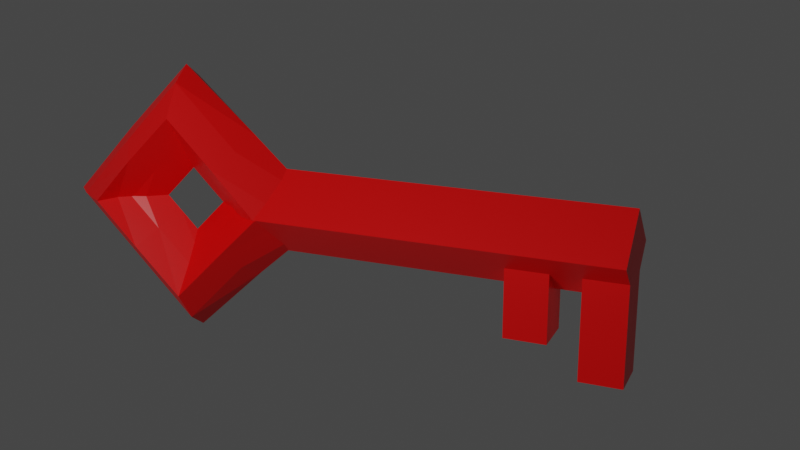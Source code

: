 # Source: key.blend  (saved by Blender 3.2.14; exported with 4.5.12 LTS)
import bpy
from mathutils import Matrix  # noqa: F401  (used for matrix-valued properties, if any)

bpy.ops.wm.read_factory_settings(use_empty=True)
scene = bpy.context.scene
scene.name = 'Scene'

# ---- collections
col_collection = bpy.data.collections.new('Collection'); scene.collection.children.link(col_collection)

# ---- materials (node trees are filled in below, after node groups)
mat_material = bpy.data.materials.new('Material')
mat_material.alpha_threshold = 0.0
mat_material.line_color = (0.0, 0.0, 0.0, 1.0)

# ---- material node trees
mat_material.use_nodes = True; mat_material.node_tree.nodes.clear()
_N = mat_material.node_tree.nodes; _L = mat_material.node_tree.links
n0 = _N.new('ShaderNodeOutputMaterial'); n0.name = 'Material Output'; n0.location = (300, 300)
n1 = _N.new('ShaderNodeBsdfPrincipled'); n1.name = 'Principled BSDF'; n1.location = (10, 300)
n1.distribution = 'GGX'
n1.subsurface_method = 'RANDOM_WALK_SKIN'
n1.inputs[0].default_value = (1.0, 0.0, 0.0, 1.0)
n1.inputs[2].default_value = 0.4
n1.inputs[3].default_value = 1.45
n1.inputs[27].default_value = (0.0, 0.0, 0.0, 1.0)
n1.inputs[28].default_value = 1.0
_L.new(n1.outputs[0], n0.inputs[0])
n0.is_active_output = True

# ---- world
world_world = bpy.data.worlds.new('World'); scene.world = world_world
world_world.use_nodes = True; world_world.node_tree.nodes.clear()
_N = world_world.node_tree.nodes; _L = world_world.node_tree.links
n0 = _N.new('ShaderNodeOutputWorld'); n0.name = 'World Output'; n0.location = (300, 300)
n1 = _N.new('ShaderNodeBackground'); n1.name = 'Background'; n1.location = (10, 300)
n1.inputs[0].default_value = (0.05088, 0.05088, 0.05088, 1.0)
_L.new(n1.outputs[0], n0.inputs[0])
n0.is_active_output = True
world_world.color = (0.05088, 0.05088, 0.05088)
world_world.use_sun_shadow = False
world_world.sun_shadow_jitter_overblur = 0.0

# ---- cameras
cam_camera = bpy.data.cameras.new('Camera')
cam_camera.lens = 50.0

# ---- lights
light_light = bpy.data.lights.new('Light', 'POINT')
light_light.transmission_factor = 0.0
light_light.energy = 4000.0
light_light.shadow_soft_size = 0.1
light_light.shadow_maximum_resolution = 0.006
light_light.use_absolute_resolution = True

# ---- meshes
me_cube = bpy.data.meshes.new('Cube')
me_cube.from_pydata([(-1.0, -1.0, -1.0), (-1.0, -1.0, 1.0), (-1.0, 1.0, -1.0), (-1.0, 1.0, 1.0), (1.0, -1.0, -1.0), (1.0, -1.0, 1.0), (1.0, 1.0, -1.0), (1.0, 1.0, 1.0), (0.9977, 0.02473, 1.722), (0.9977, 2.045, 1.015), (0.9977, -1.996, 1.015), (0.9977, 0.02473, 0.308), (-16.15, 0.02473, 1.722), (-16.15, 2.045, 1.015), (-16.15, -1.996, 1.015), (-16.15, 0.02473, 0.308), (-16.67, 0.02473, 1.826), (-19.7, 0.02473, 0.7651), (-16.11, 1.035, 1.485), (-16.09, -0.9854, 1.485), (-16.14, -1.996, 0.9923), (-15.24, 0.02473, 1.326), (-18.98, -0.9854, 0.5151), (-18.27, -1.996, 0.2651), (-21.99, -0.9313, -0.5455), (-22.73, 0.02473, -0.2955), (-20.56, -1.996, -0.5304), (-21.3, 0.02473, -0.7955), (-22.02, 0.9221, -0.5352), (-20.57, -0.966, -1.046), (-20.54, 0.9646, -1.046), (-20.57, 0.02473, -1.296), (-20.5, 2.045, -0.5073), (-17.56, 1.035, 0.01514), (-17.05, 0.02473, -0.1583), (-18.27, 2.045, 0.2651), (-14.52, 1.035, 1.076), (-16.14, 2.045, 1.011), (-13.81, 0.02473, 0.8258), (-14.52, -0.9854, 1.076), (-17.56, -0.9854, 0.01514), (-18.98, 1.035, 0.5151), (-4.431, -0.9753, -0.4849), (-4.431, 1.025, -0.4849), (-4.431, -0.9753, 1.015), (-2.431, -0.9753, -0.4849), (-2.431, 1.025, -0.4849), (-2.431, -0.9753, 1.015), (-2.431, 1.025, 1.015), (-4.431, 1.025, 1.015), (-24.44, 0.02473, 1.826), (-21.41, 0.02473, 0.7651), (-25.06, -0.7951, 1.479), (-24.89, 1.035, 1.416), (-24.96, 1.995, 0.9998), (-25.87, 0.02473, 1.326), (-22.13, 1.035, 0.5151), (-22.84, 2.045, 0.2651), (-19.1, 0.9458, -0.5455), (-18.38, 0.02473, -0.2955), (-20.52, 2.045, -0.5084), (-19.81, 0.02473, -0.7955), (-19.1, -0.9854, -0.51), (-20.55, 0.9601, -1.046), (-20.58, -0.9685, -1.046), (-20.58, 0.02473, -1.296), (-20.56, -1.996, -0.5259), (-23.56, -0.9854, 0.01514), (-24.06, 0.02473, -0.1585), (-22.84, -1.996, 0.2651), (-26.36, -0.8754, 0.961), (-24.95, -1.929, 0.9879), (-27.3, 0.02473, 0.9574), (-26.14, 1.062, 0.9551), (-23.56, 1.035, 0.01514), (-22.13, -0.9854, 0.5151), (-13.81, 0.02473, 1.204), (-16.99, 0.02473, 2.219), (-14.52, 1.035, 0.9545), (-14.52, -0.9854, 0.9545), (-16.17, -1.996, 1.003), (-15.24, 0.02473, 0.7045), (-17.56, -0.9854, 2.015), (-18.27, -1.996, 1.765), (-20.59, -0.9854, 3.076), (-20.6, 0.02473, 3.326), (-20.52, -1.996, 2.552), (-21.3, 0.02473, 2.826), (-20.59, 1.035, 3.076), (-22.01, -0.9854, 2.559), (-22.01, 1.044, 2.576), (-22.73, 0.02473, 2.326), (-20.53, 2.045, 2.555), (-18.98, 1.035, 1.515), (-19.7, 0.02473, 1.265), (-18.27, 2.045, 1.765), (-15.97, 0.989, 0.5724), (-16.14, 2.045, 1.012), (-16.67, 0.02473, 0.2045), (-16.35, -0.9854, 0.4545), (-18.98, -0.9854, 1.515), (-17.56, 1.035, 2.015), (-27.3, 0.02473, 0.9574), (-24.0, 0.02473, 2.163), (-26.54, -0.7187, 0.9545), (-26.26, 0.9787, 0.9546), (-24.96, 1.997, 0.9996), (-25.87, 0.02473, 0.7045), (-23.56, 1.035, 2.015), (-22.84, 2.045, 1.765), (-20.59, 1.035, 3.076), (-20.6, 0.02473, 3.326), (-20.53, 2.045, 2.551), (-19.81, 0.02473, 2.826), (-20.59, -0.9854, 3.076), (-19.1, 1.035, 2.552), (-19.1, -0.9854, 2.553), (-18.38, 0.02473, 2.326), (-20.52, -1.999, 2.55), (-22.13, -0.9854, 1.515), (-21.41, 0.02473, 1.265), (-22.84, -1.996, 1.765), (-25.16, -0.706, 0.4868), (-24.92, -1.967, 0.9962), (-24.44, 0.02473, 0.2045), (-25.16, 0.7412, 0.4846), (-22.13, 1.035, 1.515), (-23.56, -0.9854, 2.015)], [], [(0, 1, 3, 2), (2, 3, 7, 6), (6, 7, 5, 4), (4, 5, 1, 0), (2, 6, 4, 0), (7, 3, 1, 5), (8, 12, 14, 10), (11, 10, 14, 15), (15, 14, 12, 13), (13, 9, 11, 15), (9, 8, 10, 11), (13, 12, 8, 9), (16, 17, 22, 19), (41, 17, 16, 18), (18, 16, 19, 21), (19, 22, 23, 20), (21, 19, 20, 39), (22, 24, 26, 23), (17, 25, 24, 22), (27, 24, 25, 28), (29, 26, 24, 27), (30, 27, 28, 32), (31, 29, 27, 30), (30, 33, 34, 31), (32, 35, 33, 30), (33, 36, 38, 34), (35, 37, 36, 33), (37, 18, 21, 36), (36, 21, 39, 38), (38, 39, 40, 34), (39, 20, 23, 40), (34, 40, 29, 31), (40, 23, 26, 29), (35, 41, 18, 37), (32, 28, 41, 35), (28, 25, 17, 41), (43, 46, 45, 42), (42, 44, 49, 43), (45, 47, 44, 42), (46, 48, 47, 45), (48, 49, 44, 47), (43, 49, 48, 46), (50, 51, 56, 53), (75, 51, 50, 52), (52, 50, 53, 55), (53, 56, 57, 54), (55, 53, 54, 73), (56, 58, 60, 57), (51, 59, 58, 56), (61, 58, 59, 62), (63, 60, 58, 61), (64, 61, 62, 66), (65, 63, 61, 64), (64, 67, 68, 65), (66, 69, 67, 64), (67, 70, 72, 68), (69, 71, 70, 67), (71, 52, 55, 70), (70, 55, 73, 72), (72, 73, 74, 68), (73, 54, 57, 74), (68, 74, 63, 65), (74, 57, 60, 63), (69, 75, 52, 71), (66, 62, 75, 69), (62, 59, 51, 75), (76, 77, 82, 79), (101, 77, 76, 78), (78, 76, 79, 81), (79, 82, 83, 80), (81, 79, 80, 99), (82, 84, 86, 83), (77, 85, 84, 82), (87, 84, 85, 88), (89, 86, 84, 87), (90, 87, 88, 92), (91, 89, 87, 90), (90, 93, 94, 91), (92, 95, 93, 90), (93, 96, 98, 94), (95, 97, 96, 93), (97, 78, 81, 96), (96, 81, 99, 98), (98, 99, 100, 94), (99, 80, 83, 100), (94, 100, 89, 91), (100, 83, 86, 89), (95, 101, 78, 97), (92, 88, 101, 95), (88, 85, 77, 101), (102, 103, 108, 105), (127, 103, 102, 104), (104, 102, 105, 107), (105, 108, 109, 106), (107, 105, 106, 125), (108, 110, 112, 109), (103, 111, 110, 108), (113, 110, 111, 114), (115, 112, 110, 113), (116, 113, 114, 118), (117, 115, 113, 116), (116, 119, 120, 117), (118, 121, 119, 116), (119, 122, 124, 120), (121, 123, 122, 119), (123, 104, 107, 122), (122, 107, 125, 124), (124, 125, 126, 120), (125, 106, 109, 126), (120, 126, 115, 117), (126, 109, 112, 115), (121, 127, 104, 123), (118, 114, 127, 121), (114, 111, 103, 127)])
_uv = me_cube.uv_layers.new(name='UVMap')
_uv.uv.foreach_set('vector', [0.375, 0.0, 0.625, 0.0, 0.625, 0.25, 0.375, 0.25, 0.375, 0.25, 0.625, 0.25, 0.625, 0.5, 0.375, 0.5, 0.375, 0.5, 0.625, 0.5, 0.625, 0.75, 0.375, 0.75, 0.375, 0.75, 0.625, 0.75, 0.625, 1.0, 0.375, 1.0, 0.125, 0.5, 0.375, 0.5, 0.375, 0.75, 0.125, 0.75, 0.625, 0.5, 0.875, 0.5, 0.875, 0.75, 0.625, 0.75, 0.625, 0.5, 0.875, 0.5, 0.875, 0.75, 0.625, 0.75, 0.375, 0.75, 0.625, 0.75, 0.625, 1.0, 0.375, 1.0, 0.375, 0.0, 0.625, 0.0, 0.625, 0.25, 0.375, 0.25, 0.125, 0.5, 0.375, 0.5, 0.375, 0.75, 0.125, 0.75, 0.375, 0.5, 0.625, 0.5, 0.625, 0.75, 0.375, 0.75, 0.375, 0.25, 0.625, 0.25, 0.625, 0.5, 0.375, 0.5, 0.625, 0.5, 0.75, 0.5, 0.75, 0.625, 0.625, 0.625, 0.5, 0.375, 0.625, 0.375, 0.625, 0.5, 0.5, 0.5, 0.5, 0.5, 0.625, 0.5, 0.625, 0.625, 0.5, 0.625, 0.625, 0.625, 0.75, 0.625, 0.75, 0.75, 0.625, 0.75, 0.5, 0.625, 0.625, 0.625, 0.625, 0.75, 0.5, 0.75, 0.75, 0.625, 0.875, 0.625, 0.875, 0.75, 0.75, 0.75, 0.75, 0.5, 0.875, 0.5, 0.875, 0.625, 0.75, 0.625, 0.5, 0.125, 0.625, 0.125, 0.625, 0.25, 0.5, 0.25, 0.5, 0.0, 0.625, 0.0, 0.625, 0.125, 0.5, 0.125, 0.375, 0.125, 0.5, 0.125, 0.5, 0.25, 0.375, 0.25, 0.375, 0.0, 0.5, 0.0, 0.5, 0.125, 0.375, 0.125, 0.125, 0.625, 0.25, 0.625, 0.25, 0.75, 0.125, 0.75, 0.125, 0.5, 0.25, 0.5, 0.25, 0.625, 0.125, 0.625, 0.25, 0.625, 0.375, 0.625, 0.375, 0.75, 0.25, 0.75, 0.25, 0.5, 0.375, 0.5, 0.375, 0.625, 0.25, 0.625, 0.375, 0.5, 0.5, 0.5, 0.5, 0.625, 0.375, 0.625, 0.375, 0.625, 0.5, 0.625, 0.5, 0.75, 0.375, 0.75, 0.375, 0.75, 0.5, 0.75, 0.5, 0.875, 0.375, 0.875, 0.5, 0.75, 0.625, 0.75, 0.625, 0.875, 0.5, 0.875, 0.375, 0.875, 0.5, 0.875, 0.5, 1.0, 0.375, 1.0, 0.5, 0.875, 0.625, 0.875, 0.625, 1.0, 0.5, 1.0, 0.375, 0.375, 0.5, 0.375, 0.5, 0.5, 0.375, 0.5, 0.375, 0.25, 0.5, 0.25, 0.5, 0.375, 0.375, 0.375, 0.5, 0.25, 0.625, 0.25, 0.625, 0.375, 0.5, 0.375, 0.125, 0.5, 0.375, 0.5, 0.375, 0.75, 0.125, 0.75, 0.375, 0.0, 0.625, 0.0, 0.625, 0.25, 0.375, 0.25, 0.375, 0.75, 0.625, 0.75, 0.625, 1.0, 0.375, 1.0, 0.375, 0.5, 0.625, 0.5, 0.625, 0.75, 0.375, 0.75, 0.625, 0.5, 0.875, 0.5, 0.875, 0.75, 0.625, 0.75, 0.375, 0.25, 0.625, 0.25, 0.625, 0.5, 0.375, 0.5, 0.625, 0.5, 0.75, 0.5, 0.75, 0.625, 0.625, 0.625, 0.5, 0.375, 0.625, 0.375, 0.625, 0.5, 0.5, 0.5, 0.5, 0.5, 0.625, 0.5, 0.625, 0.625, 0.5, 0.625, 0.625, 0.625, 0.75, 0.625, 0.75, 0.75, 0.625, 0.75, 0.5, 0.625, 0.625, 0.625, 0.625, 0.75, 0.5, 0.75, 0.75, 0.625, 0.875, 0.625, 0.875, 0.75, 0.75, 0.75, 0.75, 0.5, 0.875, 0.5, 0.875, 0.625, 0.75, 0.625, 0.5, 0.125, 0.625, 0.125, 0.625, 0.25, 0.5, 0.25, 0.5, 0.0, 0.625, 0.0, 0.625, 0.125, 0.5, 0.125, 0.375, 0.125, 0.5, 0.125, 0.5, 0.25, 0.375, 0.25, 0.375, 0.0, 0.5, 0.0, 0.5, 0.125, 0.375, 0.125, 0.125, 0.625, 0.25, 0.625, 0.25, 0.75, 0.125, 0.75, 0.125, 0.5, 0.25, 0.5, 0.25, 0.625, 0.125, 0.625, 0.25, 0.625, 0.375, 0.625, 0.375, 0.75, 0.25, 0.75, 0.25, 0.5, 0.375, 0.5, 0.375, 0.625, 0.25, 0.625, 0.375, 0.5, 0.5, 0.5, 0.5, 0.625, 0.375, 0.625, 0.375, 0.625, 0.5, 0.625, 0.5, 0.75, 0.375, 0.75, 0.375, 0.75, 0.5, 0.75, 0.5, 0.875, 0.375, 0.875, 0.5, 0.75, 0.625, 0.75, 0.625, 0.875, 0.5, 0.875, 0.375, 0.875, 0.5, 0.875, 0.5, 1.0, 0.375, 1.0, 0.5, 0.875, 0.625, 0.875, 0.625, 1.0, 0.5, 1.0, 0.375, 0.375, 0.5, 0.375, 0.5, 0.5, 0.375, 0.5, 0.375, 0.25, 0.5, 0.25, 0.5, 0.375, 0.375, 0.375, 0.5, 0.25, 0.625, 0.25, 0.625, 0.375, 0.5, 0.375, 0.625, 0.5, 0.75, 0.5, 0.75, 0.625, 0.625, 0.625, 0.5, 0.375, 0.625, 0.375, 0.625, 0.5, 0.5, 0.5, 0.5, 0.5, 0.625, 0.5, 0.625, 0.625, 0.5, 0.625, 0.625, 0.625, 0.75, 0.625, 0.75, 0.75, 0.625, 0.75, 0.5, 0.625, 0.625, 0.625, 0.625, 0.75, 0.5, 0.75, 0.75, 0.625, 0.875, 0.625, 0.875, 0.75, 0.75, 0.75, 0.75, 0.5, 0.875, 0.5, 0.875, 0.625, 0.75, 0.625, 0.5, 0.125, 0.625, 0.125, 0.625, 0.25, 0.5, 0.25, 0.5, 0.0, 0.625, 0.0, 0.625, 0.125, 0.5, 0.125, 0.375, 0.125, 0.5, 0.125, 0.5, 0.25, 0.375, 0.25, 0.375, 0.0, 0.5, 0.0, 0.5, 0.125, 0.375, 0.125, 0.125, 0.625, 0.25, 0.625, 0.25, 0.75, 0.125, 0.75, 0.125, 0.5, 0.25, 0.5, 0.25, 0.625, 0.125, 0.625, 0.25, 0.625, 0.375, 0.625, 0.375, 0.75, 0.25, 0.75, 0.25, 0.5, 0.375, 0.5, 0.375, 0.625, 0.25, 0.625, 0.375, 0.5, 0.5, 0.5, 0.5, 0.625, 0.375, 0.625, 0.375, 0.625, 0.5, 0.625, 0.5, 0.75, 0.375, 0.75, 0.375, 0.75, 0.5, 0.75, 0.5, 0.875, 0.375, 0.875, 0.5, 0.75, 0.625, 0.75, 0.625, 0.875, 0.5, 0.875, 0.375, 0.875, 0.5, 0.875, 0.5, 1.0, 0.375, 1.0, 0.5, 0.875, 0.625, 0.875, 0.625, 1.0, 0.5, 1.0, 0.375, 0.375, 0.5, 0.375, 0.5, 0.5, 0.375, 0.5, 0.375, 0.25, 0.5, 0.25, 0.5, 0.375, 0.375, 0.375, 0.5, 0.25, 0.625, 0.25, 0.625, 0.375, 0.5, 0.375, 0.625, 0.5, 0.75, 0.5, 0.75, 0.625, 0.625, 0.625, 0.5, 0.375, 0.625, 0.375, 0.625, 0.5, 0.5, 0.5, 0.5, 0.5, 0.625, 0.5, 0.625, 0.625, 0.5, 0.625, 0.625, 0.625, 0.75, 0.625, 0.75, 0.75, 0.625, 0.75, 0.5, 0.625, 0.625, 0.625, 0.625, 0.75, 0.5, 0.75, 0.75, 0.625, 0.875, 0.625, 0.875, 0.75, 0.75, 0.75, 0.75, 0.5, 0.875, 0.5, 0.875, 0.625, 0.75, 0.625, 0.5, 0.125, 0.625, 0.125, 0.625, 0.25, 0.5, 0.25, 0.5, 0.0, 0.625, 0.0, 0.625, 0.125, 0.5, 0.125, 0.375, 0.125, 0.5, 0.125, 0.5, 0.25, 0.375, 0.25, 0.375, 0.0, 0.5, 0.0, 0.5, 0.125, 0.375, 0.125, 0.125, 0.625, 0.25, 0.625, 0.25, 0.75, 0.125, 0.75, 0.125, 0.5, 0.25, 0.5, 0.25, 0.625, 0.125, 0.625, 0.25, 0.625, 0.375, 0.625, 0.375, 0.75, 0.25, 0.75, 0.25, 0.5, 0.375, 0.5, 0.375, 0.625, 0.25, 0.625, 0.375, 0.5, 0.5, 0.5, 0.5, 0.625, 0.375, 0.625, 0.375, 0.625, 0.5, 0.625, 0.5, 0.75, 0.375, 0.75, 0.375, 0.75, 0.5, 0.75, 0.5, 0.875, 0.375, 0.875, 0.5, 0.75, 0.625, 0.75, 0.625, 0.875, 0.5, 0.875, 0.375, 0.875, 0.5, 0.875, 0.5, 1.0, 0.375, 1.0, 0.5, 0.875, 0.625, 0.875, 0.625, 1.0, 0.5, 1.0, 0.375, 0.375, 0.5, 0.375, 0.5, 0.5, 0.375, 0.5, 0.375, 0.25, 0.5, 0.25, 0.5, 0.375, 0.375, 0.375, 0.5, 0.25, 0.625, 0.25, 0.625, 0.375, 0.5, 0.375])
me_cube.materials.append(mat_material)
me_cube.update()

# ---- objects
ob_cube = bpy.data.objects.new('Cube', me_cube)
ob_camera = bpy.data.objects.new('Camera', cam_camera)
ob_light = bpy.data.objects.new('Light', light_light)

# ---- transforms, parenting, visibility, modifiers, constraints
ob_cube.location = (-0.35, 0.0, -1.0)
ob_cube.scale = (0.35, 0.35, 1.0)
ob_camera.location = (2.788, -15.39, 5.49)
ob_camera.rotation_euler = (1.254, 0.003721, 0.4003)
ob_light.location = (-7.404, -14.19, 6.519)
ob_light.rotation_euler = (0.6503, 0.05522, 1.866)
ob_light.lock_rotations_4d = False
ob_light.empty_display_type = 'ARROWS'
ob_light.color = (0.0, 0.0, 0.0, 0.0)
ob_light.lineart.crease_threshold = 0.0

# ---- collection membership
col_collection.objects.link(ob_cube)
col_collection.objects.link(ob_camera)
col_collection.objects.link(ob_light)

# ---- scene / render settings (as saved in the file)
scene.camera = ob_camera
scene.frame_start = 1; scene.frame_end = 250; scene.frame_set(0)
scene.render.engine = 'CYCLES'
scene.cycles.sampling_pattern = 'TABULATED_SOBOL'
scene.cycles.use_light_tree = False
scene.view_settings.view_transform = 'Filmic'
bpy.context.view_layer.update()
